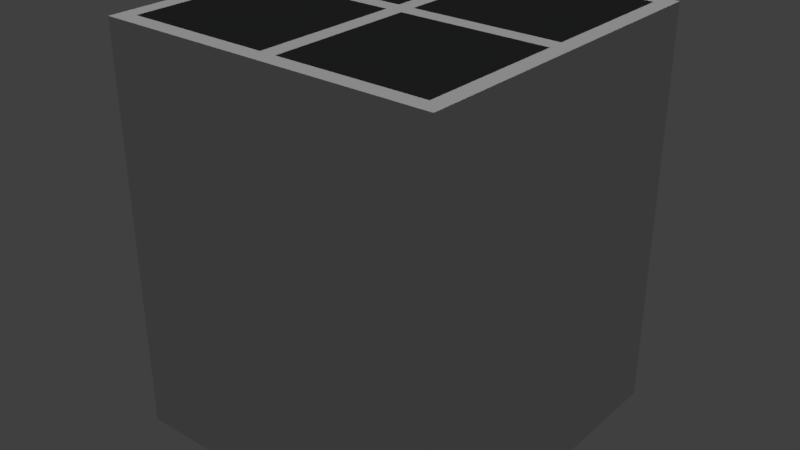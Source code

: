 # Source: stove_01_mockup.blend  (saved by Blender 2.78.0; exported with 4.5.12 LTS)
import bpy
from mathutils import Matrix  # noqa: F401  (used for matrix-valued properties, if any)

bpy.ops.wm.read_factory_settings(use_empty=True)
scene = bpy.context.scene
scene.name = 'Scene'

# ---- collections
col_collection_1 = bpy.data.collections.new('Collection 1'); scene.collection.children.link(col_collection_1)

# ---- materials (node trees are filled in below, after node groups)
mat_stove_01a_material = bpy.data.materials.new('stove_01a_material')
mat_stove_01a_material.alpha_threshold = 0.0
mat_stove_01a_material.use_transparent_shadow = False
mat_stove_01a_material.diffuse_color = (0.6738, 0.6738, 0.6738, 1.0)
mat_stove_01a_material.roughness = 0.5
mat_stove_01a_material.specular_intensity = 0.0
mat_stove_01b_material = bpy.data.materials.new('stove_01b_material')
mat_stove_01b_material.alpha_threshold = 0.0
mat_stove_01b_material.use_transparent_shadow = False
mat_stove_01b_material.diffuse_color = (0.02721, 0.02721, 0.02721, 1.0)
mat_stove_01b_material.roughness = 0.5
mat_stove_01b_material.specular_intensity = 0.0
mat_black_material = bpy.data.materials.new('black_material')
mat_black_material.alpha_threshold = 0.0
mat_black_material.use_transparent_shadow = False
mat_black_material.diffuse_color = (0.0, 0.0, 0.0, 1.0)
mat_black_material.roughness = 0.5
mat_black_material.specular_intensity = 0.0

# ---- material node trees

# ---- world
world_world = bpy.data.worlds.new('World'); scene.world = world_world
world_world.color = (0.05088, 0.05088, 0.05088)
world_world.use_sun_shadow = False
world_world.sun_shadow_jitter_overblur = 0.0
world_world.cycles.sampling_method = 'MANUAL'

# ---- lights
light_hemi_001 = bpy.data.lights.new('Hemi.001', 'SUN')
light_hemi_001.transmission_factor = 0.0
light_hemi_001.angle = 0.1993
light_hemi_001.energy = 0.5
light_hemi_001.shadow_buffer_clip_start = 0.5
light_hemi_001.shadow_soft_size = 0.1
light_hemi_001.shadow_cascade_max_distance = 1000.0
light_hemi = bpy.data.lights.new('Hemi', 'SUN')
light_hemi.transmission_factor = 0.0
light_hemi.angle = 0.1993
light_hemi.energy = 1.0
light_hemi.shadow_buffer_clip_start = 0.5
light_hemi.shadow_soft_size = 0.1
light_hemi.shadow_cascade_max_distance = 1000.0

# ---- meshes
me_plane = bpy.data.meshes.new('Plane')
me_plane.from_pydata([(-0.3, 0.3, 0.0), (-0.3, -0.3, 0.0), (0.3, 0.3, 0.0), (0.3, -0.3, 0.0), (-0.3, 0.3, 0.72), (-0.3, -0.3, 0.72), (0.3, 0.3, 0.72), (0.3, -0.3, 0.72), (-0.3, 0.2597, 0.2557), (-0.3, -0.2597, 0.2557), (-0.3, 0.2597, 0.6073), (-0.3, -0.2597, 0.6073), (-0.2857, 0.2516, 0.2612), (-0.2857, -0.2516, 0.2612), (-0.2857, 0.2516, 0.6018), (-0.2857, -0.2516, 0.6018), (0.2857, 0.2857, 0.72), (-0.2857, 0.2857, 0.72), (-0.01428, -0.2714, 0.72), (0.2857, -0.2857, 0.72), (1.311e-08, 0.3, 0.0), (-0.3, 1.311e-08, 0.0), (-1.311e-08, -0.3, 0.0), (0.3, -1.311e-08, 0.0), (1.311e-08, 0.3, 0.72), (-0.3, 1.311e-08, 0.72), (-1.311e-08, -0.3, 0.72), (0.3, -1.311e-08, 0.72), (-0.3, 1.311e-08, 0.2557), (-0.3, 1.311e-08, 0.6073), (-0.2857, 1.249e-08, 0.2612), (-0.2857, 1.249e-08, 0.6018), (1.249e-08, 0.2857, 0.72), (-0.2857, 1.249e-08, 0.72), (-0.2714, -0.2714, 0.72), (0.2857, -1.249e-08, 0.72), (0.0, 0.0, 0.72), (0.0, 0.0, 0.0), (-0.01428, -0.01428, 0.72), (-0.2857, -0.2857, 0.72), (-1.249e-08, -0.2857, 0.72), (-0.2714, -0.01428, 0.72), (0.2714, -0.2714, 0.72), (0.2714, -0.01428, 0.72), (0.01428, -0.01428, 0.72), (0.01428, -0.2714, 0.72), (0.2714, 0.01428, 0.72), (0.2714, 0.2714, 0.72), (0.01428, 0.2714, 0.72), (0.01428, 0.01428, 0.72), (-0.01428, 0.2714, 0.72), (-0.2714, 0.2714, 0.72), (-0.2714, 0.01428, 0.72), (-0.01428, 0.01428, 0.72)], [], [(37, 23, 3, 22), (25, 5, 39, 33), (23, 2, 6, 27), (25, 4, 10, 29), (22, 3, 7, 26), (20, 0, 4, 24), (9, 11, 15, 13), (21, 1, 9, 28), (1, 5, 11, 9), (4, 0, 8, 10), (30, 13, 15, 31), (28, 9, 13, 30), (10, 8, 12, 14), (29, 10, 14, 31), (40, 19, 42, 45), (26, 7, 19, 40), (24, 4, 17, 32), (27, 6, 16, 35), (7, 27, 35, 19), (6, 24, 32, 16), (5, 26, 40, 39), (16, 32, 48, 47), (17, 33, 52, 51), (40, 36, 38, 18), (11, 29, 31, 15), (8, 28, 30, 12), (12, 30, 31, 14), (0, 21, 28, 8), (2, 20, 24, 6), (1, 22, 26, 5), (5, 25, 29, 11), (3, 23, 27, 7), (4, 25, 33, 17), (21, 37, 22, 1), (0, 20, 37, 21), (20, 2, 23, 37), (33, 39, 34, 41), (39, 40, 18, 34), (36, 33, 41, 38), (41, 34, 18, 38), (44, 45, 42, 43), (35, 36, 44, 43), (19, 35, 43, 42), (36, 40, 45, 44), (48, 49, 46, 47), (32, 36, 49, 48), (36, 35, 46, 49), (35, 16, 47, 46), (51, 52, 53, 50), (33, 36, 53, 52), (32, 17, 51, 50), (36, 32, 50, 53)])
me_plane.polygons.foreach_set('material_index', [0, 0, 0, 0, 0, 0, 0, 0, 0, 0, 2, 0, 0, 0, 0, 0, 0, 0, 0, 0, 0, 0, 0, 0, 0, 0, 2, 0, 0, 0, 0, 0, 0, 0, 0, 0, 0, 0, 0, 1, 1, 0, 0, 0, 1, 0, 0, 0, 1, 0, 0, 0])
_uv = me_plane.uv_layers.new(name='UVMap')
_uv.uv.foreach_set('vector', [0.8334, 0.1646, 0.9991, 0.1646, 0.9991, 0.3291, 0.8334, 0.3291, 0.9917, 0.5595, 0.9917, 0.724, 0.9838, 0.7162, 0.9838, 0.5595, 0.5008, 6.048e-09, 0.6677, 1.21e-08, 0.6677, 0.3949, 0.5008, 0.3949, 0.1669, 0.0, 0.3338, 0.0, 0.3114, 0.06179, 0.1669, 0.06179, 0.4935, 0.7899, 0.329, 0.7899, 0.329, 0.3949, 0.4935, 0.3949, 0.1645, 0.3949, 0.329, 0.3949, 0.329, 0.7899, 0.1645, 0.7899, 0.8647, 0.724, 0.8647, 0.9169, 0.8561, 0.9139, 0.8561, 0.7271, 0.1669, 0.3949, 6.633e-08, 0.3949, 0.02243, 0.2547, 0.1669, 0.2547, 6.633e-08, 0.3949, 0.0, 0.0, 0.02243, 0.06179, 0.02243, 0.2547, 0.3338, 0.0, 0.3338, 0.3949, 0.3114, 0.2547, 0.3114, 0.06179, 0.8475, 0.862, 0.8475, 1.0, 0.658, 1.0, 0.658, 0.862, 0.9998, 0.8222, 0.9998, 0.9647, 0.9917, 0.9602, 0.9917, 0.8222, 0.8561, 0.724, 0.8561, 0.9169, 0.8475, 0.9139, 0.8475, 0.7271, 0.9917, 0.5374, 0.9917, 0.3949, 1.0, 0.3994, 1.0, 0.5374, 0.8249, 0.7162, 0.666, 0.7162, 0.6739, 0.7083, 0.8169, 0.7083, 0.8249, 0.724, 0.658, 0.724, 0.666, 0.7162, 0.8249, 0.7162, 0.8249, 0.3949, 0.9917, 0.3949, 0.9838, 0.4028, 0.8249, 0.4028, 0.658, 0.5595, 0.658, 0.3949, 0.666, 0.4028, 0.666, 0.5595, 0.658, 0.724, 0.658, 0.5595, 0.666, 0.5595, 0.666, 0.7162, 0.658, 0.3949, 0.8249, 0.3949, 0.8249, 0.4028, 0.666, 0.4028, 0.9917, 0.724, 0.8249, 0.724, 0.8249, 0.7162, 0.9838, 0.7162, 0.666, 0.4028, 0.8249, 0.4028, 0.8169, 0.4106, 0.6739, 0.4106, 0.9838, 0.4028, 0.9838, 0.5595, 0.9758, 0.5516, 0.9758, 0.4106, 0.8249, 0.7162, 0.8249, 0.5595, 0.8328, 0.5673, 0.8328, 0.7083, 0.9917, 0.6798, 0.9917, 0.5374, 1.0, 0.5374, 1.0, 0.6754, 0.9998, 0.6798, 0.9998, 0.8222, 0.9917, 0.8222, 0.9917, 0.6843, 0.8475, 0.724, 0.8475, 0.862, 0.658, 0.862, 0.658, 0.724, 0.3338, 0.3949, 0.1669, 0.3949, 0.1669, 0.2547, 0.3114, 0.2547, 0.0, 0.3949, 0.1645, 0.3949, 0.1645, 0.7899, 8.291e-08, 0.7899, 0.658, 0.7899, 0.4935, 0.7899, 0.4935, 0.3949, 0.658, 0.3949, 0.0, 0.0, 0.1669, 0.0, 0.1669, 0.06179, 0.02243, 0.06179, 0.3338, 0.0, 0.5008, 6.048e-09, 0.5008, 0.3949, 0.3338, 0.3949, 0.9917, 0.3949, 0.9917, 0.5595, 0.9838, 0.5595, 0.9838, 0.4028, 0.6677, 0.1646, 0.8334, 0.1646, 0.8334, 0.3291, 0.6677, 0.3291, 0.6677, 8.173e-08, 0.8334, 4.904e-08, 0.8334, 0.1646, 0.6677, 0.1646, 0.8334, 4.904e-08, 0.9991, 0.0, 0.9991, 0.1646, 0.8334, 0.1646, 0.9838, 0.5595, 0.9838, 0.7162, 0.9758, 0.7083, 0.9758, 0.5673, 0.9838, 0.7162, 0.8249, 0.7162, 0.8328, 0.7083, 0.9758, 0.7083, 0.8249, 0.5595, 0.9838, 0.5595, 0.9758, 0.5673, 0.8328, 0.5673, 0.9758, 0.5673, 0.9758, 0.7083, 0.8328, 0.7083, 0.8328, 0.5673, 0.8169, 0.5673, 0.8169, 0.7083, 0.6739, 0.7083, 0.6739, 0.5673, 0.666, 0.5595, 0.8249, 0.5595, 0.8169, 0.5673, 0.6739, 0.5673, 0.666, 0.7162, 0.666, 0.5595, 0.6739, 0.5673, 0.6739, 0.7083, 0.8249, 0.5595, 0.8249, 0.7162, 0.8169, 0.7083, 0.8169, 0.5673, 0.8169, 0.4106, 0.8169, 0.5516, 0.6739, 0.5516, 0.6739, 0.4106, 0.8249, 0.4028, 0.8249, 0.5595, 0.8169, 0.5516, 0.8169, 0.4106, 0.8249, 0.5595, 0.666, 0.5595, 0.6739, 0.5516, 0.8169, 0.5516, 0.666, 0.5595, 0.666, 0.4028, 0.6739, 0.4106, 0.6739, 0.5516, 0.9758, 0.4106, 0.9758, 0.5516, 0.8328, 0.5516, 0.8328, 0.4106, 0.9838, 0.5595, 0.8249, 0.5595, 0.8328, 0.5516, 0.9758, 0.5516, 0.8249, 0.4028, 0.9838, 0.4028, 0.9758, 0.4106, 0.8328, 0.4106, 0.8249, 0.5595, 0.8249, 0.4028, 0.8328, 0.4106, 0.8328, 0.5516])
me_plane.materials.append(mat_stove_01a_material)
me_plane.materials.append(mat_stove_01b_material)
me_plane.materials.append(mat_black_material)
me_plane.use_remesh_preserve_volume = False
me_plane.use_remesh_preserve_attributes = False
me_plane.use_mirror_vertex_groups = False
me_plane.update()

# ---- objects
ob_plane = bpy.data.objects.new('Plane', me_plane)
ob_bottom_light = bpy.data.objects.new('bottom_light', light_hemi_001)
ob_top_height = bpy.data.objects.new('top_height', light_hemi)

# ---- transforms, parenting, visibility, modifiers, constraints
ob_plane.location = (0.0, 0.0, 0.0)
ob_plane.lineart.crease_threshold = 0.0
ob_bottom_light.location = (0.0, 0.0, -100.0)
ob_bottom_light.rotation_euler = (0.0, 3.142, 0.0)
ob_bottom_light.hide_viewport = True
ob_bottom_light.hide_select = True
ob_bottom_light.lineart.crease_threshold = 0.0
ob_top_height.location = (0.0, 0.0, 100.0)
ob_top_height.hide_viewport = True
ob_top_height.hide_select = True
ob_top_height.lineart.crease_threshold = 0.0

# ---- collection membership
col_collection_1.objects.link(ob_plane)
col_collection_1.objects.link(ob_bottom_light)
col_collection_1.objects.link(ob_top_height)

# ---- scene / render settings (as saved in the file)
scene.frame_start = 1; scene.frame_end = 250; scene.frame_set(1)
scene.render.engine = 'BLENDER_EEVEE_NEXT'
scene.render.resolution_percentage = 50
scene.render.dither_intensity = 0.0
scene.cycles.use_denoising = False
scene.cycles.samples = 128
scene.cycles.sampling_pattern = 'TABULATED_SOBOL'
scene.cycles.light_sampling_threshold = 0.0
scene.cycles.use_adaptive_sampling = False
scene.cycles.use_light_tree = False
scene.cycles.blur_glossy = 0.0
scene.cycles.sample_clamp_indirect = 0.0
scene.view_settings.view_transform = 'Standard'
bpy.context.view_layer.update()

# ---- added for rendering (the .blend has no active camera): camera
cam_auto = bpy.data.cameras.new('AutoCamera')
cam_auto.lens = 50.0
cam_auto.sensor_width = 36.0
cam_auto.clip_end = 1000.0
ob_auto_camera = bpy.data.objects.new('AutoCamera', cam_auto)
scene.collection.objects.link(ob_auto_camera)
ob_auto_camera.location = (1.02962, -1.23555, 1.1837)
ob_auto_camera.rotation_euler = (1.09748, -7.21219e-08, 0.694738)
scene.camera = ob_auto_camera
bpy.context.view_layer.update()
